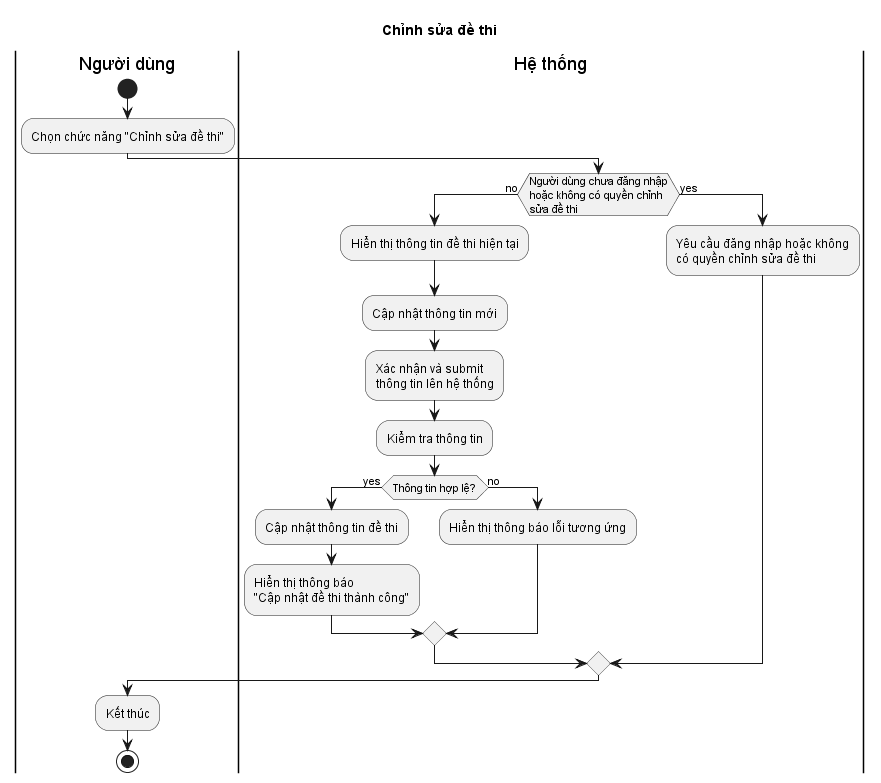

The diagram above was rendered by PlantUML. Its source (embedded in the PNG):
@startuml
title Chỉnh sửa đề thi
|Người dùng|
start
:Chọn chức năng "Chỉnh sửa đề thi";
|Hệ thống|
if (Người dùng chưa đăng nhập\nhoặc không có quyền chỉnh\nsửa đề thi) then (no)
  :Hiển thị thông tin đề thi hiện tại;
  :Cập nhật thông tin mới;
  :Xác nhận và submit \nthông tin lên hệ thống;
  |Hệ thống|
  :Kiểm tra thông tin;
  if (Thông tin hợp lệ?) then (yes)
    :Cập nhật thông tin đề thi;
    :Hiển thị thông báo\n"Cập nhật đề thi thành công";
  else (no)
    :Hiển thị thông báo lỗi tương ứng;
  endif
else (yes)
  :Yêu cầu đăng nhập hoặc không\ncó quyền chỉnh sửa đề thi;
endif
|Người dùng|
:Kết thúc;
stop
@enduml